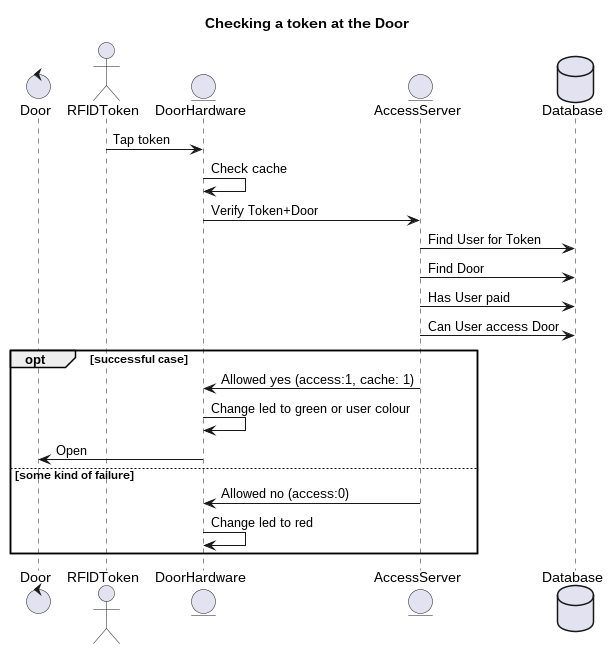

The diagram above was rendered by PlantUML. Its source (embedded in the PNG):
@startuml
title Checking a token at the Door
control Door
actor RFIDToken
entity DoorHardware
entity AccessServer
database Database
RFIDToken -> DoorHardware : Tap token
DoorHardware -> DoorHardware : Check cache
DoorHardware -> AccessServer : Verify Token+Door
AccessServer -> Database : Find User for Token
AccessServer -> Database : Find Door
AccessServer -> Database : Has User paid
AccessServer -> Database : Can User access Door

opt successful case

     AccessServer -> DoorHardware : Allowed yes (access:1, cache: 1)
     DoorHardware -> DoorHardware : Change led to green or user colour
     DoorHardware -> Door : Open

else some kind of failure

     AccessServer -> DoorHardware : Allowed no (access:0)
     DoorHardware -> DoorHardware : Change led to red

end

@enduml